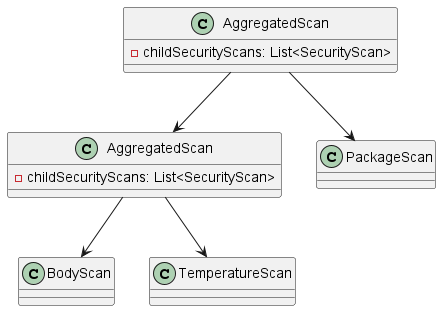

The diagram above was rendered by PlantUML. Its source (embedded in the PNG):
@startuml
class "AggregatedScan" as s1{
    -childSecurityScans: List<SecurityScan>
}

class "AggregatedScan" as s2{
    -childSecurityScans: List<SecurityScan>
}

class PackageScan{

}

class BodyScan{

}

class TemperatureScan{

}

'relations
s1 -down-> s2
s1 -down-> PackageScan
s2 -down-> BodyScan
s2 -down-> TemperatureScan
'


@enduml